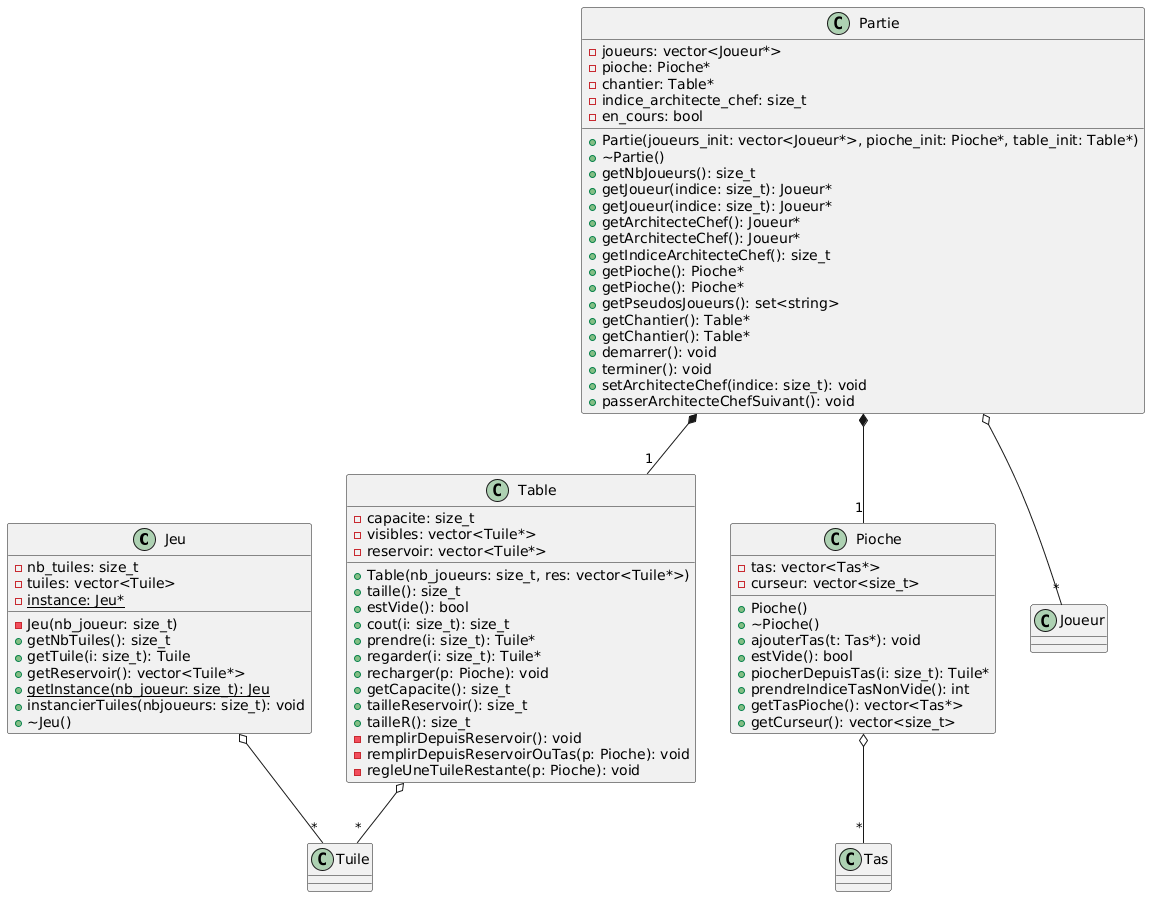

The diagram above was rendered by PlantUML. Its source (embedded in the PNG):
@startuml
class Jeu {
    - nb_tuiles: size_t
    - tuiles: vector<Tuile>
    - {static} instance: Jeu*
    - Jeu(nb_joueur: size_t)
    + getNbTuiles(): size_t
    + getTuile(i: size_t): Tuile
    + getReservoir(): vector<Tuile*>
    + {static} getInstance(nb_joueur: size_t): Jeu
    + instancierTuiles(nbjoueurs: size_t): void
    + ~Jeu()
}

class Pioche {
    - tas: vector<Tas*>
    - curseur: vector<size_t>
    + Pioche()
    + ~Pioche()
    + ajouterTas(t: Tas*): void
    + estVide(): bool
    + piocherDepuisTas(i: size_t): Tuile*
    + prendreIndiceTasNonVide(): int
    + getTasPioche(): vector<Tas*>
    + getCurseur(): vector<size_t>
}

class Table {
    - capacite: size_t
    - visibles: vector<Tuile*>
    - reservoir: vector<Tuile*>
    + Table(nb_joueurs: size_t, res: vector<Tuile*>)
    + taille(): size_t
    + estVide(): bool
    + cout(i: size_t): size_t
    + prendre(i: size_t): Tuile*
    + regarder(i: size_t): Tuile*
    + recharger(p: Pioche): void
    + getCapacite(): size_t
    + tailleReservoir(): size_t
    + tailleR(): size_t
    - remplirDepuisReservoir(): void
    - remplirDepuisReservoirOuTas(p: Pioche): void
    - regleUneTuileRestante(p: Pioche): void
}

class Partie {
    - joueurs: vector<Joueur*>
    - pioche: Pioche*
    - chantier: Table*
    - indice_architecte_chef: size_t
    - en_cours: bool
    + Partie(joueurs_init: vector<Joueur*>, pioche_init: Pioche*, table_init: Table*)
    + ~Partie()
    + getNbJoueurs(): size_t
    + getJoueur(indice: size_t): Joueur*
    + getJoueur(indice: size_t): Joueur*
    + getArchitecteChef(): Joueur*
    + getArchitecteChef(): Joueur*
    + getIndiceArchitecteChef(): size_t
    + getPioche(): Pioche*
    + getPioche(): Pioche*
    + getPseudosJoueurs(): set<string>
    + getChantier(): Table*
    + getChantier(): Table*
    + demarrer(): void
    + terminer(): void
    + setArchitecteChef(indice: size_t): void
    + passerArchitecteChefSuivant(): void
}

Jeu o-- "*" Tuile
Table o-- "*" Tuile
Pioche o-- "*" Tas
Partie *-- "1" Pioche
Partie *-- "1" Table
Partie o-- "*" Joueur
@enduml